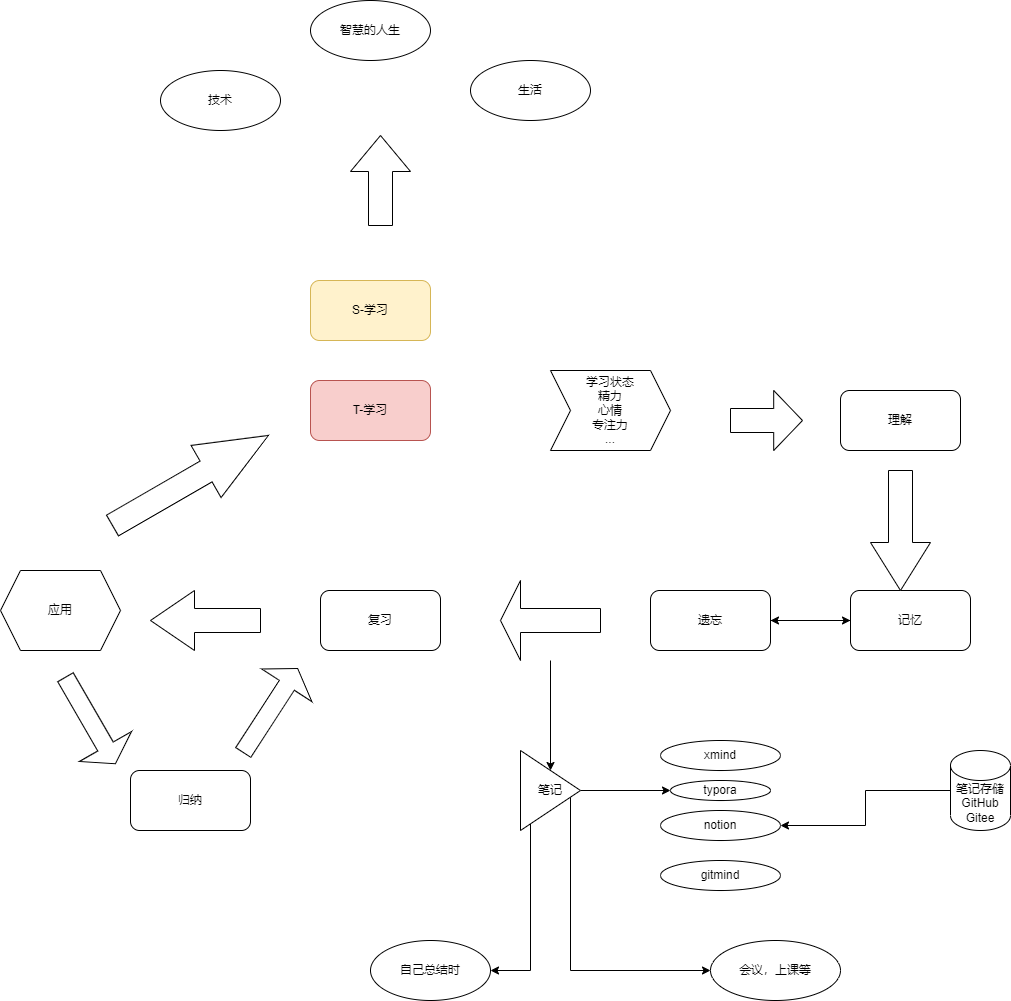

The diagram above was exported from draw.io. Its source (the exported page's mxGraphModel, read from the mxfile embedded in the PNG):
<mxGraphModel dx="1038" dy="617" grid="1" gridSize="10" guides="1" tooltips="1" connect="1" arrows="1" fold="1" page="1" pageScale="1" pageWidth="4000" pageHeight="3000" math="0" shadow="0">
  <root>
    <mxCell id="0" />
    <mxCell id="1" parent="0" />
    <mxCell id="YQ4877PjLjOtvOkMdaj--1" value="T-学习" style="rounded=1;whiteSpace=wrap;html=1;fillColor=#f8cecc;strokeColor=#b85450;" parent="1" vertex="1">
      <mxGeometry x="1840" y="1530" width="120" height="60" as="geometry" />
    </mxCell>
    <mxCell id="YQ4877PjLjOtvOkMdaj--2" value="理解" style="rounded=1;whiteSpace=wrap;html=1;" parent="1" vertex="1">
      <mxGeometry x="2370" y="1540" width="120" height="60" as="geometry" />
    </mxCell>
    <mxCell id="SnF8u2sGz0KdsMuK5UtJ-9" style="edgeStyle=orthogonalEdgeStyle;rounded=0;orthogonalLoop=1;jettySize=auto;html=1;" parent="1" source="YQ4877PjLjOtvOkMdaj--3" target="SnF8u2sGz0KdsMuK5UtJ-7" edge="1">
      <mxGeometry relative="1" as="geometry" />
    </mxCell>
    <mxCell id="YQ4877PjLjOtvOkMdaj--3" value="记忆" style="rounded=1;whiteSpace=wrap;html=1;" parent="1" vertex="1">
      <mxGeometry x="2380" y="1740" width="120" height="60" as="geometry" />
    </mxCell>
    <mxCell id="YQ4877PjLjOtvOkMdaj--4" value="复习" style="rounded=1;whiteSpace=wrap;html=1;" parent="1" vertex="1">
      <mxGeometry x="1850" y="1740" width="120" height="60" as="geometry" />
    </mxCell>
    <mxCell id="YQ4877PjLjOtvOkMdaj--5" value="" style="shape=singleArrow;whiteSpace=wrap;html=1;arrowWidth=0.4;arrowSize=0.4;" parent="1" vertex="1">
      <mxGeometry x="2260" y="1540" width="72" height="60" as="geometry" />
    </mxCell>
    <mxCell id="YQ4877PjLjOtvOkMdaj--6" value="" style="shape=singleArrow;whiteSpace=wrap;html=1;arrowWidth=0.4;arrowSize=0.4;rotation=90;" parent="1" vertex="1">
      <mxGeometry x="2370" y="1650" width="120" height="60" as="geometry" />
    </mxCell>
    <mxCell id="YQ4877PjLjOtvOkMdaj--8" value="" style="shape=singleArrow;whiteSpace=wrap;html=1;arrowWidth=0.4;arrowSize=0.4;rotation=-30;" parent="1" vertex="1">
      <mxGeometry x="1630" y="1600" width="180" height="60" as="geometry" />
    </mxCell>
    <mxCell id="YQ4877PjLjOtvOkMdaj--9" value="会议，上课等" style="ellipse;whiteSpace=wrap;html=1;" parent="1" vertex="1">
      <mxGeometry x="2240" y="2090" width="130" height="60" as="geometry" />
    </mxCell>
    <mxCell id="YQ4877PjLjOtvOkMdaj--11" value="应用" style="shape=hexagon;perimeter=hexagonPerimeter2;whiteSpace=wrap;html=1;fixedSize=1;" parent="1" vertex="1">
      <mxGeometry x="1530" y="1720" width="120" height="80" as="geometry" />
    </mxCell>
    <mxCell id="YQ4877PjLjOtvOkMdaj--12" value="" style="shape=singleArrow;whiteSpace=wrap;html=1;arrowWidth=0.4;arrowSize=0.4;rotation=-180;" parent="1" vertex="1">
      <mxGeometry x="1680" y="1740" width="110" height="60" as="geometry" />
    </mxCell>
    <mxCell id="YQ4877PjLjOtvOkMdaj--20" style="edgeStyle=orthogonalEdgeStyle;rounded=0;orthogonalLoop=1;jettySize=auto;html=1;entryX=0.5;entryY=0;entryDx=0;entryDy=0;" parent="1" source="YQ4877PjLjOtvOkMdaj--13" target="YQ4877PjLjOtvOkMdaj--19" edge="1">
      <mxGeometry relative="1" as="geometry" />
    </mxCell>
    <mxCell id="YQ4877PjLjOtvOkMdaj--13" value="" style="shape=singleArrow;direction=west;whiteSpace=wrap;html=1;" parent="1" vertex="1">
      <mxGeometry x="2030" y="1730" width="100" height="80" as="geometry" />
    </mxCell>
    <mxCell id="YQ4877PjLjOtvOkMdaj--15" value="自己总结时" style="ellipse;whiteSpace=wrap;html=1;" parent="1" vertex="1">
      <mxGeometry x="1900" y="2090" width="120" height="60" as="geometry" />
    </mxCell>
    <mxCell id="YQ4877PjLjOtvOkMdaj--21" style="edgeStyle=orthogonalEdgeStyle;rounded=0;orthogonalLoop=1;jettySize=auto;html=1;" parent="1" source="YQ4877PjLjOtvOkMdaj--19" target="YQ4877PjLjOtvOkMdaj--15" edge="1">
      <mxGeometry relative="1" as="geometry">
        <Array as="points">
          <mxPoint x="2060" y="2120" />
        </Array>
      </mxGeometry>
    </mxCell>
    <mxCell id="YQ4877PjLjOtvOkMdaj--22" style="edgeStyle=orthogonalEdgeStyle;rounded=0;orthogonalLoop=1;jettySize=auto;html=1;entryX=0;entryY=0.5;entryDx=0;entryDy=0;" parent="1" source="YQ4877PjLjOtvOkMdaj--19" target="YQ4877PjLjOtvOkMdaj--9" edge="1">
      <mxGeometry relative="1" as="geometry">
        <Array as="points">
          <mxPoint x="2100" y="2120" />
        </Array>
        <mxPoint x="2230" y="2160" as="targetPoint" />
      </mxGeometry>
    </mxCell>
    <mxCell id="sfHAoQEwWCrNpewdVm-a-2" value="" style="edgeStyle=orthogonalEdgeStyle;rounded=0;orthogonalLoop=1;jettySize=auto;html=1;" parent="1" source="YQ4877PjLjOtvOkMdaj--19" target="UaSVYM8Mbcf1oJ0AuJ5M-8" edge="1">
      <mxGeometry relative="1" as="geometry" />
    </mxCell>
    <mxCell id="YQ4877PjLjOtvOkMdaj--19" value="笔记" style="triangle;whiteSpace=wrap;html=1;" parent="1" vertex="1">
      <mxGeometry x="2050" y="1900" width="60" height="80" as="geometry" />
    </mxCell>
    <mxCell id="UaSVYM8Mbcf1oJ0AuJ5M-3" style="edgeStyle=orthogonalEdgeStyle;rounded=0;orthogonalLoop=1;jettySize=auto;html=1;" parent="1" source="YQ4877PjLjOtvOkMdaj--24" target="UaSVYM8Mbcf1oJ0AuJ5M-5" edge="1">
      <mxGeometry relative="1" as="geometry">
        <mxPoint x="2310" y="1975" as="targetPoint" />
      </mxGeometry>
    </mxCell>
    <mxCell id="YQ4877PjLjOtvOkMdaj--24" value="笔记存储&lt;br&gt;GitHub&lt;br&gt;Gitee" style="shape=cylinder3;whiteSpace=wrap;html=1;boundedLbl=1;backgroundOutline=1;size=15;" parent="1" vertex="1">
      <mxGeometry x="2480" y="1900" width="60" height="80" as="geometry" />
    </mxCell>
    <mxCell id="SnF8u2sGz0KdsMuK5UtJ-1" value="归纳" style="rounded=1;whiteSpace=wrap;html=1;" parent="1" vertex="1">
      <mxGeometry x="1660" y="1920" width="120" height="60" as="geometry" />
    </mxCell>
    <mxCell id="SnF8u2sGz0KdsMuK5UtJ-5" value="" style="shape=singleArrow;direction=south;whiteSpace=wrap;html=1;rotation=-30;" parent="1" vertex="1">
      <mxGeometry x="1590" y="1820" width="60" height="100" as="geometry" />
    </mxCell>
    <mxCell id="SnF8u2sGz0KdsMuK5UtJ-6" value="" style="shape=singleArrow;direction=north;whiteSpace=wrap;html=1;rotation=33;" parent="1" vertex="1">
      <mxGeometry x="1770" y="1810" width="60" height="100" as="geometry" />
    </mxCell>
    <mxCell id="SnF8u2sGz0KdsMuK5UtJ-8" style="edgeStyle=orthogonalEdgeStyle;rounded=0;orthogonalLoop=1;jettySize=auto;html=1;" parent="1" source="SnF8u2sGz0KdsMuK5UtJ-7" target="YQ4877PjLjOtvOkMdaj--3" edge="1">
      <mxGeometry relative="1" as="geometry" />
    </mxCell>
    <mxCell id="SnF8u2sGz0KdsMuK5UtJ-7" value="遗忘" style="rounded=1;whiteSpace=wrap;html=1;" parent="1" vertex="1">
      <mxGeometry x="2180" y="1740" width="120" height="60" as="geometry" />
    </mxCell>
    <mxCell id="UaSVYM8Mbcf1oJ0AuJ5M-5" value="notion" style="ellipse;whiteSpace=wrap;html=1;" parent="1" vertex="1">
      <mxGeometry x="2190" y="1960" width="120" height="30" as="geometry" />
    </mxCell>
    <mxCell id="UaSVYM8Mbcf1oJ0AuJ5M-6" value="xmind" style="ellipse;whiteSpace=wrap;html=1;" parent="1" vertex="1">
      <mxGeometry x="2190" y="1890" width="120" height="30" as="geometry" />
    </mxCell>
    <mxCell id="UaSVYM8Mbcf1oJ0AuJ5M-7" value="gitmind" style="ellipse;whiteSpace=wrap;html=1;" parent="1" vertex="1">
      <mxGeometry x="2190" y="2010" width="120" height="30" as="geometry" />
    </mxCell>
    <mxCell id="UaSVYM8Mbcf1oJ0AuJ5M-8" value="typora" style="ellipse;whiteSpace=wrap;html=1;" parent="1" vertex="1">
      <mxGeometry x="2200" y="1930" width="100" height="20" as="geometry" />
    </mxCell>
    <mxCell id="UaSVYM8Mbcf1oJ0AuJ5M-12" value="技术" style="ellipse;whiteSpace=wrap;html=1;" parent="1" vertex="1">
      <mxGeometry x="1690" y="1220" width="120" height="60" as="geometry" />
    </mxCell>
    <mxCell id="UaSVYM8Mbcf1oJ0AuJ5M-13" value="生活" style="ellipse;whiteSpace=wrap;html=1;" parent="1" vertex="1">
      <mxGeometry x="2000" y="1210" width="120" height="60" as="geometry" />
    </mxCell>
    <mxCell id="UaSVYM8Mbcf1oJ0AuJ5M-14" value="智慧的人生" style="ellipse;whiteSpace=wrap;html=1;" parent="1" vertex="1">
      <mxGeometry x="1840" y="1150" width="120" height="60" as="geometry" />
    </mxCell>
    <mxCell id="UaSVYM8Mbcf1oJ0AuJ5M-16" value="" style="shape=singleArrow;whiteSpace=wrap;html=1;arrowWidth=0.4;arrowSize=0.4;rotation=-90;" parent="1" vertex="1">
      <mxGeometry x="1865" y="1300" width="90" height="60" as="geometry" />
    </mxCell>
    <mxCell id="UaSVYM8Mbcf1oJ0AuJ5M-19" value="S-学习" style="rounded=1;whiteSpace=wrap;html=1;fillColor=#fff2cc;strokeColor=#d6b656;" parent="1" vertex="1">
      <mxGeometry x="1840" y="1430" width="120" height="60" as="geometry" />
    </mxCell>
    <mxCell id="qST4bIgxKKv_2kvxA3x3-1" value="学习状态&lt;br&gt;精力&lt;br&gt;心情&lt;br&gt;专注力&lt;br&gt;..." style="shape=step;perimeter=stepPerimeter;whiteSpace=wrap;html=1;fixedSize=1;" vertex="1" parent="1">
      <mxGeometry x="2080" y="1520" width="120" height="80" as="geometry" />
    </mxCell>
  </root>
</mxGraphModel>